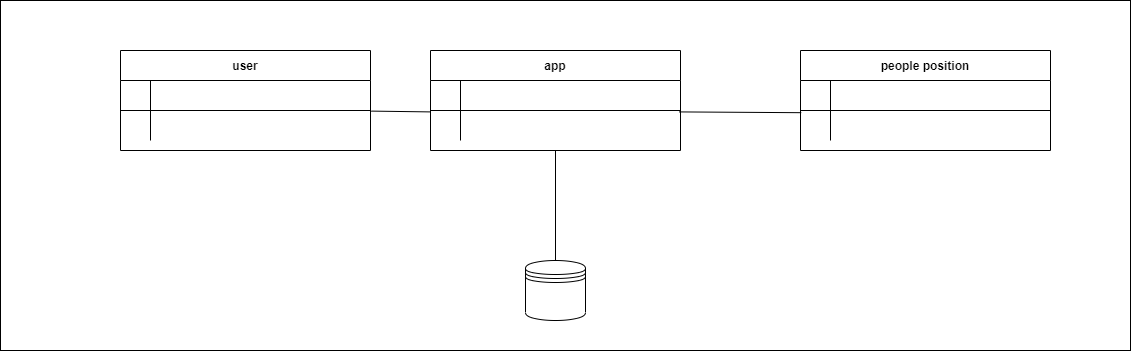

The diagram above was exported from draw.io. Its source (the exported page's mxGraphModel, read from the mxfile embedded in the PNG):
<mxGraphModel dx="1888" dy="547" grid="1" gridSize="10" guides="1" tooltips="1" connect="1" arrows="1" fold="1" page="1" pageScale="1" pageWidth="850" pageHeight="1100" math="0" shadow="0" extFonts="Permanent Marker^https://fonts.googleapis.com/css?family=Permanent+Marker">
  <root>
    <mxCell id="0" />
    <mxCell id="1" parent="0" />
    <mxCell id="w8MweXlk22QgnnlSXhzV-12" value="" style="rounded=0;whiteSpace=wrap;html=1;" parent="1" vertex="1">
      <mxGeometry x="-310" y="70" width="1130" height="350" as="geometry" />
    </mxCell>
    <mxCell id="C-vyLk0tnHw3VtMMgP7b-23" value="app" style="shape=table;startSize=30;container=1;collapsible=1;childLayout=tableLayout;fixedRows=1;rowLines=0;fontStyle=1;align=center;resizeLast=1;" parent="1" vertex="1">
      <mxGeometry x="120" y="120" width="250" height="100" as="geometry" />
    </mxCell>
    <mxCell id="C-vyLk0tnHw3VtMMgP7b-24" value="" style="shape=partialRectangle;collapsible=0;dropTarget=0;pointerEvents=0;fillColor=none;points=[[0,0.5],[1,0.5]];portConstraint=eastwest;top=0;left=0;right=0;bottom=1;" parent="C-vyLk0tnHw3VtMMgP7b-23" vertex="1">
      <mxGeometry y="30" width="250" height="30" as="geometry" />
    </mxCell>
    <mxCell id="C-vyLk0tnHw3VtMMgP7b-25" value="" style="shape=partialRectangle;overflow=hidden;connectable=0;fillColor=none;top=0;left=0;bottom=0;right=0;fontStyle=1;" parent="C-vyLk0tnHw3VtMMgP7b-24" vertex="1">
      <mxGeometry width="30" height="30" as="geometry" />
    </mxCell>
    <mxCell id="C-vyLk0tnHw3VtMMgP7b-26" value="" style="shape=partialRectangle;overflow=hidden;connectable=0;fillColor=none;top=0;left=0;bottom=0;right=0;align=left;spacingLeft=6;fontStyle=5;" parent="C-vyLk0tnHw3VtMMgP7b-24" vertex="1">
      <mxGeometry x="30" width="220" height="30" as="geometry" />
    </mxCell>
    <mxCell id="C-vyLk0tnHw3VtMMgP7b-27" value="" style="shape=partialRectangle;collapsible=0;dropTarget=0;pointerEvents=0;fillColor=none;points=[[0,0.5],[1,0.5]];portConstraint=eastwest;top=0;left=0;right=0;bottom=0;" parent="C-vyLk0tnHw3VtMMgP7b-23" vertex="1">
      <mxGeometry y="60" width="250" height="30" as="geometry" />
    </mxCell>
    <mxCell id="C-vyLk0tnHw3VtMMgP7b-28" value="" style="shape=partialRectangle;overflow=hidden;connectable=0;fillColor=none;top=0;left=0;bottom=0;right=0;" parent="C-vyLk0tnHw3VtMMgP7b-27" vertex="1">
      <mxGeometry width="30" height="30" as="geometry" />
    </mxCell>
    <mxCell id="C-vyLk0tnHw3VtMMgP7b-29" value="" style="shape=partialRectangle;overflow=hidden;connectable=0;fillColor=none;top=0;left=0;bottom=0;right=0;align=left;spacingLeft=6;" parent="C-vyLk0tnHw3VtMMgP7b-27" vertex="1">
      <mxGeometry x="30" width="220" height="30" as="geometry" />
    </mxCell>
    <mxCell id="w8MweXlk22QgnnlSXhzV-1" value="people position" style="shape=table;startSize=30;container=1;collapsible=1;childLayout=tableLayout;fixedRows=1;rowLines=0;fontStyle=1;align=center;resizeLast=1;" parent="1" vertex="1">
      <mxGeometry x="490" y="120" width="250" height="100" as="geometry" />
    </mxCell>
    <mxCell id="w8MweXlk22QgnnlSXhzV-2" value="" style="shape=partialRectangle;collapsible=0;dropTarget=0;pointerEvents=0;fillColor=none;points=[[0,0.5],[1,0.5]];portConstraint=eastwest;top=0;left=0;right=0;bottom=1;" parent="w8MweXlk22QgnnlSXhzV-1" vertex="1">
      <mxGeometry y="30" width="250" height="30" as="geometry" />
    </mxCell>
    <mxCell id="w8MweXlk22QgnnlSXhzV-3" value="" style="shape=partialRectangle;overflow=hidden;connectable=0;fillColor=none;top=0;left=0;bottom=0;right=0;fontStyle=1;" parent="w8MweXlk22QgnnlSXhzV-2" vertex="1">
      <mxGeometry width="30" height="30" as="geometry">
        <mxRectangle width="30" height="30" as="alternateBounds" />
      </mxGeometry>
    </mxCell>
    <mxCell id="w8MweXlk22QgnnlSXhzV-4" value="" style="shape=partialRectangle;overflow=hidden;connectable=0;fillColor=none;top=0;left=0;bottom=0;right=0;align=left;spacingLeft=6;fontStyle=5;" parent="w8MweXlk22QgnnlSXhzV-2" vertex="1">
      <mxGeometry x="30" width="220" height="30" as="geometry">
        <mxRectangle width="220" height="30" as="alternateBounds" />
      </mxGeometry>
    </mxCell>
    <mxCell id="w8MweXlk22QgnnlSXhzV-5" value="" style="shape=partialRectangle;collapsible=0;dropTarget=0;pointerEvents=0;fillColor=none;points=[[0,0.5],[1,0.5]];portConstraint=eastwest;top=0;left=0;right=0;bottom=0;" parent="w8MweXlk22QgnnlSXhzV-1" vertex="1">
      <mxGeometry y="60" width="250" height="30" as="geometry" />
    </mxCell>
    <mxCell id="w8MweXlk22QgnnlSXhzV-6" value="" style="shape=partialRectangle;overflow=hidden;connectable=0;fillColor=none;top=0;left=0;bottom=0;right=0;" parent="w8MweXlk22QgnnlSXhzV-5" vertex="1">
      <mxGeometry width="30" height="30" as="geometry">
        <mxRectangle width="30" height="30" as="alternateBounds" />
      </mxGeometry>
    </mxCell>
    <mxCell id="w8MweXlk22QgnnlSXhzV-7" value="" style="shape=partialRectangle;overflow=hidden;connectable=0;fillColor=none;top=0;left=0;bottom=0;right=0;align=left;spacingLeft=6;" parent="w8MweXlk22QgnnlSXhzV-5" vertex="1">
      <mxGeometry x="30" width="220" height="30" as="geometry">
        <mxRectangle width="220" height="30" as="alternateBounds" />
      </mxGeometry>
    </mxCell>
    <mxCell id="w8MweXlk22QgnnlSXhzV-8" value="" style="shape=datastore;whiteSpace=wrap;html=1;" parent="1" vertex="1">
      <mxGeometry x="215" y="330" width="60" height="60" as="geometry" />
    </mxCell>
    <mxCell id="w8MweXlk22QgnnlSXhzV-9" value="" style="endArrow=none;html=1;rounded=0;entryX=0.5;entryY=1;entryDx=0;entryDy=0;exitX=0.5;exitY=0;exitDx=0;exitDy=0;" parent="1" source="w8MweXlk22QgnnlSXhzV-8" target="C-vyLk0tnHw3VtMMgP7b-23" edge="1">
      <mxGeometry width="50" height="50" relative="1" as="geometry">
        <mxPoint x="220" y="310" as="sourcePoint" />
        <mxPoint x="270" y="260" as="targetPoint" />
      </mxGeometry>
    </mxCell>
    <mxCell id="w8MweXlk22QgnnlSXhzV-10" value="" style="endArrow=none;html=1;rounded=0;entryX=0.003;entryY=0.073;entryDx=0;entryDy=0;entryPerimeter=0;exitX=0.994;exitY=0.047;exitDx=0;exitDy=0;exitPerimeter=0;" parent="1" source="C-vyLk0tnHw3VtMMgP7b-27" target="w8MweXlk22QgnnlSXhzV-5" edge="1">
      <mxGeometry width="50" height="50" relative="1" as="geometry">
        <mxPoint x="400" y="310" as="sourcePoint" />
        <mxPoint x="450" y="260" as="targetPoint" />
      </mxGeometry>
    </mxCell>
    <mxCell id="913e-OYaMuaYv88oYmrv-2" value="user" style="shape=table;startSize=30;container=1;collapsible=1;childLayout=tableLayout;fixedRows=1;rowLines=0;fontStyle=1;align=center;resizeLast=1;" vertex="1" parent="1">
      <mxGeometry x="-190" y="120" width="250" height="100" as="geometry" />
    </mxCell>
    <mxCell id="913e-OYaMuaYv88oYmrv-3" value="" style="shape=partialRectangle;collapsible=0;dropTarget=0;pointerEvents=0;fillColor=none;points=[[0,0.5],[1,0.5]];portConstraint=eastwest;top=0;left=0;right=0;bottom=1;" vertex="1" parent="913e-OYaMuaYv88oYmrv-2">
      <mxGeometry y="30" width="250" height="30" as="geometry" />
    </mxCell>
    <mxCell id="913e-OYaMuaYv88oYmrv-4" value="" style="shape=partialRectangle;overflow=hidden;connectable=0;fillColor=none;top=0;left=0;bottom=0;right=0;fontStyle=1;" vertex="1" parent="913e-OYaMuaYv88oYmrv-3">
      <mxGeometry width="30" height="30" as="geometry">
        <mxRectangle width="30" height="30" as="alternateBounds" />
      </mxGeometry>
    </mxCell>
    <mxCell id="913e-OYaMuaYv88oYmrv-5" value="" style="shape=partialRectangle;overflow=hidden;connectable=0;fillColor=none;top=0;left=0;bottom=0;right=0;align=left;spacingLeft=6;fontStyle=5;" vertex="1" parent="913e-OYaMuaYv88oYmrv-3">
      <mxGeometry x="30" width="220" height="30" as="geometry">
        <mxRectangle width="220" height="30" as="alternateBounds" />
      </mxGeometry>
    </mxCell>
    <mxCell id="913e-OYaMuaYv88oYmrv-6" value="" style="shape=partialRectangle;collapsible=0;dropTarget=0;pointerEvents=0;fillColor=none;points=[[0,0.5],[1,0.5]];portConstraint=eastwest;top=0;left=0;right=0;bottom=0;" vertex="1" parent="913e-OYaMuaYv88oYmrv-2">
      <mxGeometry y="60" width="250" height="30" as="geometry" />
    </mxCell>
    <mxCell id="913e-OYaMuaYv88oYmrv-7" value="" style="shape=partialRectangle;overflow=hidden;connectable=0;fillColor=none;top=0;left=0;bottom=0;right=0;" vertex="1" parent="913e-OYaMuaYv88oYmrv-6">
      <mxGeometry width="30" height="30" as="geometry">
        <mxRectangle width="30" height="30" as="alternateBounds" />
      </mxGeometry>
    </mxCell>
    <mxCell id="913e-OYaMuaYv88oYmrv-8" value="" style="shape=partialRectangle;overflow=hidden;connectable=0;fillColor=none;top=0;left=0;bottom=0;right=0;align=left;spacingLeft=6;" vertex="1" parent="913e-OYaMuaYv88oYmrv-6">
      <mxGeometry x="30" width="220" height="30" as="geometry">
        <mxRectangle width="220" height="30" as="alternateBounds" />
      </mxGeometry>
    </mxCell>
    <mxCell id="913e-OYaMuaYv88oYmrv-9" value="" style="endArrow=none;html=1;rounded=0;entryX=0;entryY=0.047;entryDx=0;entryDy=0;entryPerimeter=0;exitX=1.003;exitY=0.02;exitDx=0;exitDy=0;exitPerimeter=0;" edge="1" parent="1" source="913e-OYaMuaYv88oYmrv-6" target="C-vyLk0tnHw3VtMMgP7b-27">
      <mxGeometry width="50" height="50" relative="1" as="geometry">
        <mxPoint x="-350" y="310" as="sourcePoint" />
        <mxPoint x="-300" y="260" as="targetPoint" />
      </mxGeometry>
    </mxCell>
  </root>
</mxGraphModel>